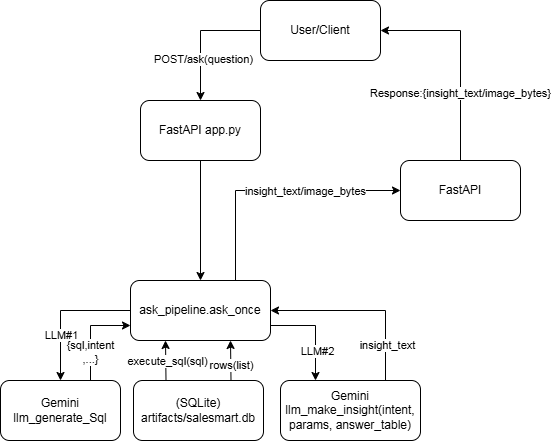

The diagram above was exported from draw.io. Its source (the exported page's mxGraphModel, read from the mxfile embedded in the PNG):
<mxGraphModel dx="1426" dy="744" grid="1" gridSize="10" guides="1" tooltips="1" connect="1" arrows="1" fold="1" page="1" pageScale="1" pageWidth="827" pageHeight="1169" math="0" shadow="0">
  <root>
    <mxCell id="0" />
    <mxCell id="1" parent="0" />
    <mxCell id="SMYuZjGwCtaX4cFzTpmL-1" value="&lt;div&gt;User/Client&lt;/div&gt;" style="rounded=1;whiteSpace=wrap;html=1;" vertex="1" parent="1">
      <mxGeometry x="320" y="40" width="120" height="60" as="geometry" />
    </mxCell>
    <mxCell id="SMYuZjGwCtaX4cFzTpmL-2" value="FastAPI app.py" style="rounded=1;whiteSpace=wrap;html=1;" vertex="1" parent="1">
      <mxGeometry x="200" y="140" width="120" height="60" as="geometry" />
    </mxCell>
    <mxCell id="SMYuZjGwCtaX4cFzTpmL-3" value="FastAPI" style="rounded=1;whiteSpace=wrap;html=1;" vertex="1" parent="1">
      <mxGeometry x="460" y="200" width="120" height="60" as="geometry" />
    </mxCell>
    <mxCell id="SMYuZjGwCtaX4cFzTpmL-4" value="" style="endArrow=classic;html=1;rounded=0;exitX=0;exitY=0.5;exitDx=0;exitDy=0;entryX=0.5;entryY=0;entryDx=0;entryDy=0;" edge="1" parent="1" source="SMYuZjGwCtaX4cFzTpmL-1" target="SMYuZjGwCtaX4cFzTpmL-2">
      <mxGeometry width="50" height="50" relative="1" as="geometry">
        <mxPoint x="390" y="410" as="sourcePoint" />
        <mxPoint x="440" y="360" as="targetPoint" />
        <Array as="points">
          <mxPoint x="260" y="70" />
        </Array>
      </mxGeometry>
    </mxCell>
    <mxCell id="SMYuZjGwCtaX4cFzTpmL-5" value="POST/ask(question)" style="edgeLabel;html=1;align=center;verticalAlign=middle;resizable=0;points=[];" vertex="1" connectable="0" parent="SMYuZjGwCtaX4cFzTpmL-4">
      <mxGeometry x="0.3538" y="2" relative="1" as="geometry">
        <mxPoint as="offset" />
      </mxGeometry>
    </mxCell>
    <mxCell id="SMYuZjGwCtaX4cFzTpmL-6" value="ask_pipeline.ask_once" style="rounded=1;whiteSpace=wrap;html=1;" vertex="1" parent="1">
      <mxGeometry x="190" y="320" width="140" height="60" as="geometry" />
    </mxCell>
    <mxCell id="SMYuZjGwCtaX4cFzTpmL-7" value="" style="endArrow=classic;html=1;rounded=0;exitX=0.5;exitY=1;exitDx=0;exitDy=0;entryX=0.5;entryY=0;entryDx=0;entryDy=0;" edge="1" parent="1" source="SMYuZjGwCtaX4cFzTpmL-2" target="SMYuZjGwCtaX4cFzTpmL-6">
      <mxGeometry width="50" height="50" relative="1" as="geometry">
        <mxPoint x="390" y="410" as="sourcePoint" />
        <mxPoint x="440" y="360" as="targetPoint" />
      </mxGeometry>
    </mxCell>
    <mxCell id="SMYuZjGwCtaX4cFzTpmL-8" value="Gemini llm_generate_Sql" style="rounded=1;whiteSpace=wrap;html=1;" vertex="1" parent="1">
      <mxGeometry x="60" y="420" width="120" height="60" as="geometry" />
    </mxCell>
    <mxCell id="SMYuZjGwCtaX4cFzTpmL-9" value="" style="endArrow=classic;html=1;rounded=0;exitX=0;exitY=0.5;exitDx=0;exitDy=0;entryX=0.5;entryY=0;entryDx=0;entryDy=0;" edge="1" parent="1" source="SMYuZjGwCtaX4cFzTpmL-6" target="SMYuZjGwCtaX4cFzTpmL-8">
      <mxGeometry width="50" height="50" relative="1" as="geometry">
        <mxPoint x="390" y="410" as="sourcePoint" />
        <mxPoint x="440" y="360" as="targetPoint" />
        <Array as="points">
          <mxPoint x="120" y="350" />
        </Array>
      </mxGeometry>
    </mxCell>
    <mxCell id="SMYuZjGwCtaX4cFzTpmL-10" value="LLM#1" style="edgeLabel;html=1;align=center;verticalAlign=middle;resizable=0;points=[];" vertex="1" connectable="0" parent="SMYuZjGwCtaX4cFzTpmL-9">
      <mxGeometry x="0.3429" relative="1" as="geometry">
        <mxPoint as="offset" />
      </mxGeometry>
    </mxCell>
    <mxCell id="SMYuZjGwCtaX4cFzTpmL-11" value="" style="endArrow=classic;html=1;rounded=0;exitX=0.75;exitY=0;exitDx=0;exitDy=0;entryX=0;entryY=0.75;entryDx=0;entryDy=0;" edge="1" parent="1" source="SMYuZjGwCtaX4cFzTpmL-8" target="SMYuZjGwCtaX4cFzTpmL-6">
      <mxGeometry width="50" height="50" relative="1" as="geometry">
        <mxPoint x="390" y="410" as="sourcePoint" />
        <mxPoint x="440" y="360" as="targetPoint" />
        <Array as="points">
          <mxPoint x="150" y="365" />
        </Array>
      </mxGeometry>
    </mxCell>
    <mxCell id="SMYuZjGwCtaX4cFzTpmL-12" value="{sql,intent&lt;div&gt;,...}&lt;/div&gt;" style="edgeLabel;html=1;align=center;verticalAlign=middle;resizable=0;points=[];" vertex="1" connectable="0" parent="SMYuZjGwCtaX4cFzTpmL-11">
      <mxGeometry x="-0.3895" y="1" relative="1" as="geometry">
        <mxPoint as="offset" />
      </mxGeometry>
    </mxCell>
    <mxCell id="SMYuZjGwCtaX4cFzTpmL-13" value="(SQLite)&lt;div&gt;artifacts/salesmart.db&lt;/div&gt;" style="rounded=1;whiteSpace=wrap;html=1;" vertex="1" parent="1">
      <mxGeometry x="193" y="420" width="130" height="60" as="geometry" />
    </mxCell>
    <mxCell id="SMYuZjGwCtaX4cFzTpmL-14" value="" style="endArrow=classic;html=1;rounded=0;exitX=0.25;exitY=0;exitDx=0;exitDy=0;entryX=0.25;entryY=1;entryDx=0;entryDy=0;" edge="1" parent="1" source="SMYuZjGwCtaX4cFzTpmL-13" target="SMYuZjGwCtaX4cFzTpmL-6">
      <mxGeometry width="50" height="50" relative="1" as="geometry">
        <mxPoint x="390" y="410" as="sourcePoint" />
        <mxPoint x="440" y="360" as="targetPoint" />
      </mxGeometry>
    </mxCell>
    <mxCell id="SMYuZjGwCtaX4cFzTpmL-15" value="execute_sql(sql)" style="edgeLabel;html=1;align=center;verticalAlign=middle;resizable=0;points=[];" vertex="1" connectable="0" parent="SMYuZjGwCtaX4cFzTpmL-14">
      <mxGeometry x="-0.0568" y="-1" relative="1" as="geometry">
        <mxPoint as="offset" />
      </mxGeometry>
    </mxCell>
    <mxCell id="SMYuZjGwCtaX4cFzTpmL-16" value="" style="endArrow=classic;html=1;rounded=0;exitX=0.75;exitY=0;exitDx=0;exitDy=0;" edge="1" parent="1" source="SMYuZjGwCtaX4cFzTpmL-13">
      <mxGeometry width="50" height="50" relative="1" as="geometry">
        <mxPoint x="240" y="420" as="sourcePoint" />
        <mxPoint x="290" y="380" as="targetPoint" />
      </mxGeometry>
    </mxCell>
    <mxCell id="SMYuZjGwCtaX4cFzTpmL-17" value="rows(list)" style="edgeLabel;html=1;align=center;verticalAlign=middle;resizable=0;points=[];" vertex="1" connectable="0" parent="SMYuZjGwCtaX4cFzTpmL-16">
      <mxGeometry x="-0.2018" relative="1" as="geometry">
        <mxPoint as="offset" />
      </mxGeometry>
    </mxCell>
    <mxCell id="SMYuZjGwCtaX4cFzTpmL-18" value="Gemini&lt;div&gt;llm_make_insight(intent, params, answer_table)&lt;/div&gt;" style="rounded=1;whiteSpace=wrap;html=1;" vertex="1" parent="1">
      <mxGeometry x="340" y="420" width="140" height="60" as="geometry" />
    </mxCell>
    <mxCell id="SMYuZjGwCtaX4cFzTpmL-19" value="" style="endArrow=classic;html=1;rounded=0;exitX=1;exitY=0.75;exitDx=0;exitDy=0;entryX=0.25;entryY=0;entryDx=0;entryDy=0;" edge="1" parent="1" source="SMYuZjGwCtaX4cFzTpmL-6" target="SMYuZjGwCtaX4cFzTpmL-18">
      <mxGeometry width="50" height="50" relative="1" as="geometry">
        <mxPoint x="310" y="430" as="sourcePoint" />
        <mxPoint x="360" y="380" as="targetPoint" />
        <Array as="points">
          <mxPoint x="375" y="365" />
        </Array>
      </mxGeometry>
    </mxCell>
    <mxCell id="SMYuZjGwCtaX4cFzTpmL-20" value="LLM#2" style="edgeLabel;html=1;align=center;verticalAlign=middle;resizable=0;points=[];" vertex="1" connectable="0" parent="SMYuZjGwCtaX4cFzTpmL-19">
      <mxGeometry x="0.4" y="1" relative="1" as="geometry">
        <mxPoint as="offset" />
      </mxGeometry>
    </mxCell>
    <mxCell id="SMYuZjGwCtaX4cFzTpmL-21" value="" style="endArrow=classic;html=1;rounded=0;entryX=1;entryY=0.5;entryDx=0;entryDy=0;exitX=0.75;exitY=0;exitDx=0;exitDy=0;" edge="1" parent="1" source="SMYuZjGwCtaX4cFzTpmL-18" target="SMYuZjGwCtaX4cFzTpmL-6">
      <mxGeometry width="50" height="50" relative="1" as="geometry">
        <mxPoint x="310" y="430" as="sourcePoint" />
        <mxPoint x="360" y="380" as="targetPoint" />
        <Array as="points">
          <mxPoint x="445" y="350" />
        </Array>
      </mxGeometry>
    </mxCell>
    <mxCell id="SMYuZjGwCtaX4cFzTpmL-22" value="insight_text" style="edgeLabel;html=1;align=center;verticalAlign=middle;resizable=0;points=[];" vertex="1" connectable="0" parent="SMYuZjGwCtaX4cFzTpmL-21">
      <mxGeometry x="-0.6108" y="-1" relative="1" as="geometry">
        <mxPoint as="offset" />
      </mxGeometry>
    </mxCell>
    <mxCell id="SMYuZjGwCtaX4cFzTpmL-24" value="" style="endArrow=classic;html=1;rounded=0;exitX=0.75;exitY=0;exitDx=0;exitDy=0;entryX=0;entryY=0.5;entryDx=0;entryDy=0;" edge="1" parent="1" source="SMYuZjGwCtaX4cFzTpmL-6" target="SMYuZjGwCtaX4cFzTpmL-3">
      <mxGeometry width="50" height="50" relative="1" as="geometry">
        <mxPoint x="310" y="230" as="sourcePoint" />
        <mxPoint x="360" y="180" as="targetPoint" />
        <Array as="points">
          <mxPoint x="295" y="230" />
        </Array>
      </mxGeometry>
    </mxCell>
    <mxCell id="SMYuZjGwCtaX4cFzTpmL-25" value="insight_text/image_bytes" style="edgeLabel;html=1;align=center;verticalAlign=middle;resizable=0;points=[];" vertex="1" connectable="0" parent="SMYuZjGwCtaX4cFzTpmL-24">
      <mxGeometry x="0.2462" relative="1" as="geometry">
        <mxPoint as="offset" />
      </mxGeometry>
    </mxCell>
    <mxCell id="SMYuZjGwCtaX4cFzTpmL-26" value="" style="endArrow=classic;html=1;rounded=0;exitX=0.5;exitY=0;exitDx=0;exitDy=0;entryX=1;entryY=0.5;entryDx=0;entryDy=0;" edge="1" parent="1" source="SMYuZjGwCtaX4cFzTpmL-3" target="SMYuZjGwCtaX4cFzTpmL-1">
      <mxGeometry width="50" height="50" relative="1" as="geometry">
        <mxPoint x="310" y="180" as="sourcePoint" />
        <mxPoint x="360" y="130" as="targetPoint" />
        <Array as="points">
          <mxPoint x="520" y="70" />
        </Array>
      </mxGeometry>
    </mxCell>
    <mxCell id="SMYuZjGwCtaX4cFzTpmL-27" value="Response:{insight_text/image_bytes}" style="edgeLabel;html=1;align=center;verticalAlign=middle;resizable=0;points=[];" vertex="1" connectable="0" parent="SMYuZjGwCtaX4cFzTpmL-26">
      <mxGeometry x="-0.3562" y="1" relative="1" as="geometry">
        <mxPoint as="offset" />
      </mxGeometry>
    </mxCell>
  </root>
</mxGraphModel>